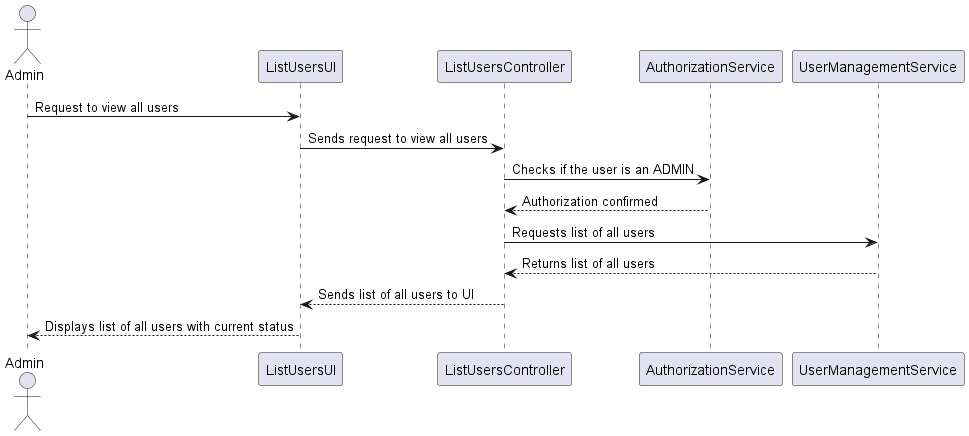

The diagram above was rendered by PlantUML. Its source (embedded in the PNG):
@startuml
actor Admin
participant "ListUsersUI" as UI
participant "ListUsersController" as LC
participant "AuthorizationService" as Authz
participant "UserManagementService" as UserSvc

Admin -> UI: Request to view all users
UI -> LC: Sends request to view all users
LC -> Authz: Checks if the user is an ADMIN
Authz --> LC: Authorization confirmed
LC -> UserSvc: Requests list of all users
UserSvc --> LC: Returns list of all users
LC --> UI: Sends list of all users to UI
UI --> Admin: Displays list of all users with current status
@enduml